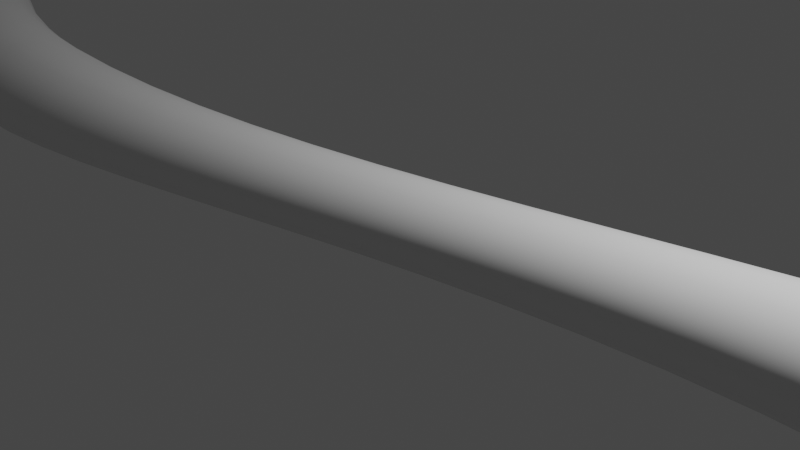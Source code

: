 # Source: vessel3.blend  (saved by Blender 2.83.18; exported with 4.5.12 LTS)
import bpy
from mathutils import Matrix  # noqa: F401  (used for matrix-valued properties, if any)

bpy.ops.wm.read_factory_settings(use_empty=True)
scene = bpy.context.scene
scene.name = 'Scene'

# ---- collections
col_collection = bpy.data.collections.new('Collection'); scene.collection.children.link(col_collection)

# ---- world
world_world = bpy.data.worlds.new('World'); scene.world = world_world
world_world.use_nodes = True; world_world.node_tree.nodes.clear()
_N = world_world.node_tree.nodes; _L = world_world.node_tree.links
n0 = _N.new('ShaderNodeOutputWorld'); n0.name = 'World Output'; n0.location = (300, 300)
n1 = _N.new('ShaderNodeBackground'); n1.name = 'Background'; n1.location = (10, 300)
n1.inputs[0].default_value = (0.05088, 0.05088, 0.05088, 1.0)
_L.new(n1.outputs[0], n0.inputs[0])
n0.is_active_output = True
world_world.color = (0.05088, 0.05088, 0.05088)
world_world.use_sun_shadow = False
world_world.sun_shadow_jitter_overblur = 0.0

# ---- cameras
cam_camera = bpy.data.cameras.new('Camera')
cam_camera.clip_end = 100.0
cam_camera.ortho_scale = 7.314

# ---- lights
light_light = bpy.data.lights.new('Light', 'POINT')
light_light.transmission_factor = 0.0
light_light.energy = 1000.0
light_light.shadow_soft_size = 0.1
light_light.shadow_maximum_resolution = 0.006
light_light.use_absolute_resolution = True

# ---- curves / text
cu_nurbspath = bpy.data.curves.new('NurbsPath', 'CURVE')
cu_nurbspath.dimensions = '3D'
_sp = cu_nurbspath.splines.new('NURBS'); _sp.points.add(4)
_sp.points.foreach_set('co', [-10.0, 0.0, 0.0, 1.0, -5.0, -2.0, 0.0, 1.0, 0.0, 0.0, 0.0, 1.0, 5.0, 2.0, 0.0, 1.0, 10.0, 0.0, 0.0, 1.0])
_sp.points.foreach_set('radius', [1.0, 0.6726, 0.009514, 0.6879, 1.0])
_sp.order_u = 5
_sp.order_v = 0
_sp.resolution_u = 6
_sp.use_endpoint_u = True
cu_nurbspath.use_path = True
cu_nurbspath.use_path_clamp = True
cu_nurbspath.bevel_depth = 1.0
cu_nurbspath.resolution_u = 6
cu_nurbspath.fill_mode = 'FULL'

# ---- objects
ob_light = bpy.data.objects.new('Light', light_light)
ob_camera = bpy.data.objects.new('Camera', cam_camera)
ob_vessel = bpy.data.objects.new('Vessel', cu_nurbspath)

# ---- transforms, parenting, visibility, modifiers, constraints
ob_light.location = (4.076, 1.005, 5.904)
ob_light.rotation_euler = (0.6503, 0.05522, 1.866)
ob_light.lock_rotations_4d = False
ob_light.empty_display_type = 'ARROWS'
ob_light.color = (0.0, 0.0, 0.0, 0.0)
ob_light.lineart.crease_threshold = 0.0
ob_camera.location = (7.359, -6.926, 4.958)
ob_camera.rotation_euler = (1.109, 0.0, 0.8149)
ob_camera.lock_rotations_4d = False
ob_camera.empty_display_type = 'ARROWS'
ob_camera.color = (0.0, 0.0, 0.0, 0.0)
ob_camera.display_type = 'WIRE'
ob_camera.lineart.crease_threshold = 0.0
ob_vessel.location = (0.0, 0.0, 0.0)
ob_vessel.lineart.crease_threshold = 0.0

# ---- collection membership
col_collection.objects.link(ob_light)
col_collection.objects.link(ob_camera)
col_collection.objects.link(ob_vessel)

# ---- scene / render settings (as saved in the file)
scene.camera = ob_camera
scene.frame_start = 1; scene.frame_end = 250; scene.frame_set(1)
scene.render.engine = 'BLENDER_EEVEE_NEXT'
scene.cycles.use_denoising = False
scene.cycles.samples = 128
scene.cycles.sampling_pattern = 'TABULATED_SOBOL'
scene.cycles.use_adaptive_sampling = False
scene.cycles.use_light_tree = False
scene.view_settings.view_transform = 'Filmic'
bpy.context.view_layer.update()
